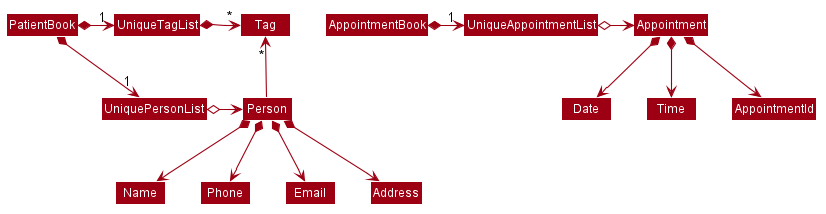

The diagram above was rendered by PlantUML. Its source (embedded in the PNG):
@startuml








skinparam BackgroundColor #FFFFFFF

skinparam Shadowing false

skinparam Class {
    FontColor #FFFFFF
    BorderThickness 1
    BorderColor #FFFFFF
    StereotypeFontColor #FFFFFF
    FontName Arial
}

skinparam Actor {
    BorderColor #000000
    Color #000000
    FontName Arial
}

skinparam Sequence {
    MessageAlign center
    BoxFontSize 15
    BoxPadding 0
    BoxFontColor #FFFFFF
    FontName Arial
}

skinparam Participant {
    FontColor #FFFFFFF
    Padding 20
}

skinparam MinClassWidth 50
skinparam ParticipantPadding 10
skinparam Shadowing false
skinparam DefaultTextAlignment center
skinparam packageStyle Rectangle

hide footbox
hide members
hide circle
skinparam arrowThickness 1.1
skinparam arrowColor #9D0012
skinparam classBackgroundColor #9D0012

PatientBook *-right-> "1" UniquePersonList
PatientBook *-right-> "1" UniqueTagList
UniqueTagList -[hidden]down- UniquePersonList
UniqueTagList -[hidden]down- UniquePersonList

UniqueTagList *-right-> "*" Tag
UniquePersonList o-right-> Person

Person -up-> "*" Tag

Person *--> Name
Person *--> Phone
Person *--> Email
Person *--> Address

AppointmentBook *-right-> "1" UniqueAppointmentList

UniqueAppointmentList o-right-> Appointment

Appointment *--> Date
Appointment *--> Time
Appointment *--> AppointmentId
@enduml